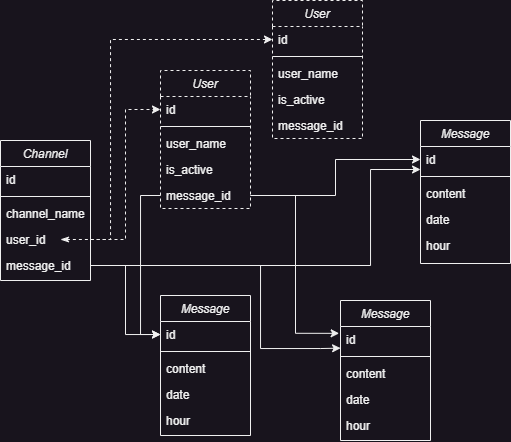

The diagram above was exported from draw.io. Its source (the exported page's mxGraphModel, read from the mxfile embedded in the PNG):
<mxGraphModel dx="1795" dy="561" grid="1" gridSize="10" guides="1" tooltips="1" connect="1" arrows="1" fold="1" page="1" pageScale="1" pageWidth="827" pageHeight="1169" math="0" shadow="0">
  <root>
    <mxCell id="0" />
    <mxCell id="1" parent="0" />
    <mxCell id="25" value="Channel" style="swimlane;fontStyle=2;align=center;verticalAlign=top;childLayout=stackLayout;horizontal=1;startSize=26;horizontalStack=0;resizeParent=1;resizeLast=0;collapsible=1;marginBottom=0;rounded=0;shadow=0;strokeWidth=1;" parent="1" vertex="1">
      <mxGeometry x="-730" y="290" width="90" height="140" as="geometry">
        <mxRectangle x="230" y="140" width="160" height="26" as="alternateBounds" />
      </mxGeometry>
    </mxCell>
    <mxCell id="26" value="id" style="text;align=left;verticalAlign=top;spacingLeft=4;spacingRight=4;overflow=hidden;rotatable=0;points=[[0,0.5],[1,0.5]];portConstraint=eastwest;" parent="25" vertex="1">
      <mxGeometry y="26" width="90" height="26" as="geometry" />
    </mxCell>
    <mxCell id="27" value="" style="line;html=1;strokeWidth=1;align=left;verticalAlign=middle;spacingTop=-1;spacingLeft=3;spacingRight=3;rotatable=0;labelPosition=right;points=[];portConstraint=eastwest;" parent="25" vertex="1">
      <mxGeometry y="52" width="90" height="8" as="geometry" />
    </mxCell>
    <mxCell id="28" value="channel_name" style="text;align=left;verticalAlign=top;spacingLeft=4;spacingRight=4;overflow=hidden;rotatable=0;points=[[0,0.5],[1,0.5]];portConstraint=eastwest;fontStyle=0" parent="25" vertex="1">
      <mxGeometry y="60" width="90" height="26" as="geometry" />
    </mxCell>
    <mxCell id="jBHavIyfg3mKetd-m4gy-39" value="user_id" style="text;align=left;verticalAlign=top;spacingLeft=4;spacingRight=4;overflow=hidden;rotatable=0;points=[[0,0.5],[1,0.5]];portConstraint=eastwest;fontStyle=0" vertex="1" parent="25">
      <mxGeometry y="86" width="90" height="26" as="geometry" />
    </mxCell>
    <mxCell id="jBHavIyfg3mKetd-m4gy-40" value="message_id" style="text;align=left;verticalAlign=top;spacingLeft=4;spacingRight=4;overflow=hidden;rotatable=0;points=[[0,0.5],[1,0.5]];portConstraint=eastwest;fontStyle=0" vertex="1" parent="25">
      <mxGeometry y="112" width="90" height="26" as="geometry" />
    </mxCell>
    <mxCell id="29" value="User" style="swimlane;fontStyle=2;align=center;verticalAlign=top;childLayout=stackLayout;horizontal=1;startSize=26;horizontalStack=0;resizeParent=1;resizeLast=0;collapsible=1;marginBottom=0;rounded=0;shadow=0;strokeWidth=1;dashed=1;" parent="1" vertex="1">
      <mxGeometry x="-570" y="220" width="90" height="138" as="geometry">
        <mxRectangle x="230" y="140" width="160" height="26" as="alternateBounds" />
      </mxGeometry>
    </mxCell>
    <mxCell id="30" value="id" style="text;align=left;verticalAlign=top;spacingLeft=4;spacingRight=4;overflow=hidden;rotatable=0;points=[[0,0.5],[1,0.5]];portConstraint=eastwest;" parent="29" vertex="1">
      <mxGeometry y="26" width="90" height="26" as="geometry" />
    </mxCell>
    <mxCell id="31" value="" style="line;html=1;strokeWidth=1;align=left;verticalAlign=middle;spacingTop=-1;spacingLeft=3;spacingRight=3;rotatable=0;labelPosition=right;points=[];portConstraint=eastwest;" parent="29" vertex="1">
      <mxGeometry y="52" width="90" height="8" as="geometry" />
    </mxCell>
    <mxCell id="32" value="user_name" style="text;align=left;verticalAlign=top;spacingLeft=4;spacingRight=4;overflow=hidden;rotatable=0;points=[[0,0.5],[1,0.5]];portConstraint=eastwest;fontStyle=0" parent="29" vertex="1">
      <mxGeometry y="60" width="90" height="26" as="geometry" />
    </mxCell>
    <mxCell id="33" value="is_active" style="text;align=left;verticalAlign=top;spacingLeft=4;spacingRight=4;overflow=hidden;rotatable=0;points=[[0,0.5],[1,0.5]];portConstraint=eastwest;fontStyle=0" parent="29" vertex="1">
      <mxGeometry y="86" width="90" height="26" as="geometry" />
    </mxCell>
    <mxCell id="jBHavIyfg3mKetd-m4gy-150" value="message_id" style="text;align=left;verticalAlign=top;spacingLeft=4;spacingRight=4;overflow=hidden;rotatable=0;points=[[0,0.5],[1,0.5]];portConstraint=eastwest;fontStyle=0" vertex="1" parent="29">
      <mxGeometry y="112" width="90" height="26" as="geometry" />
    </mxCell>
    <mxCell id="34" value="Message" style="swimlane;fontStyle=2;align=center;verticalAlign=top;childLayout=stackLayout;horizontal=1;startSize=26;horizontalStack=0;resizeParent=1;resizeLast=0;collapsible=1;marginBottom=0;rounded=0;shadow=0;strokeWidth=1;" parent="1" vertex="1">
      <mxGeometry x="-390" y="450" width="90" height="140" as="geometry">
        <mxRectangle x="230" y="140" width="160" height="26" as="alternateBounds" />
      </mxGeometry>
    </mxCell>
    <mxCell id="35" value="id" style="text;align=left;verticalAlign=top;spacingLeft=4;spacingRight=4;overflow=hidden;rotatable=0;points=[[0,0.5],[1,0.5]];portConstraint=eastwest;" parent="34" vertex="1">
      <mxGeometry y="26" width="90" height="26" as="geometry" />
    </mxCell>
    <mxCell id="36" value="" style="line;html=1;strokeWidth=1;align=left;verticalAlign=middle;spacingTop=-1;spacingLeft=3;spacingRight=3;rotatable=0;labelPosition=right;points=[];portConstraint=eastwest;" parent="34" vertex="1">
      <mxGeometry y="52" width="90" height="8" as="geometry" />
    </mxCell>
    <mxCell id="37" value="content" style="text;align=left;verticalAlign=top;spacingLeft=4;spacingRight=4;overflow=hidden;rotatable=0;points=[[0,0.5],[1,0.5]];portConstraint=eastwest;fontStyle=0" parent="34" vertex="1">
      <mxGeometry y="60" width="90" height="26" as="geometry" />
    </mxCell>
    <mxCell id="38" value="date" style="text;align=left;verticalAlign=top;spacingLeft=4;spacingRight=4;overflow=hidden;rotatable=0;points=[[0,0.5],[1,0.5]];portConstraint=eastwest;fontStyle=0" parent="34" vertex="1">
      <mxGeometry y="86" width="90" height="26" as="geometry" />
    </mxCell>
    <mxCell id="39" value="hour" style="text;align=left;verticalAlign=top;spacingLeft=4;spacingRight=4;overflow=hidden;rotatable=0;points=[[0,0.5],[1,0.5]];portConstraint=eastwest;fontStyle=0" parent="34" vertex="1">
      <mxGeometry y="112" width="90" height="26" as="geometry" />
    </mxCell>
    <mxCell id="jBHavIyfg3mKetd-m4gy-65" value="Message" style="swimlane;fontStyle=2;align=center;verticalAlign=top;childLayout=stackLayout;horizontal=1;startSize=26;horizontalStack=0;resizeParent=1;resizeLast=0;collapsible=1;marginBottom=0;rounded=0;shadow=0;strokeWidth=1;" vertex="1" parent="1">
      <mxGeometry x="-570" y="445" width="90" height="140" as="geometry">
        <mxRectangle x="230" y="140" width="160" height="26" as="alternateBounds" />
      </mxGeometry>
    </mxCell>
    <mxCell id="jBHavIyfg3mKetd-m4gy-66" value="id" style="text;align=left;verticalAlign=top;spacingLeft=4;spacingRight=4;overflow=hidden;rotatable=0;points=[[0,0.5],[1,0.5]];portConstraint=eastwest;" vertex="1" parent="jBHavIyfg3mKetd-m4gy-65">
      <mxGeometry y="26" width="90" height="26" as="geometry" />
    </mxCell>
    <mxCell id="jBHavIyfg3mKetd-m4gy-67" value="" style="line;html=1;strokeWidth=1;align=left;verticalAlign=middle;spacingTop=-1;spacingLeft=3;spacingRight=3;rotatable=0;labelPosition=right;points=[];portConstraint=eastwest;" vertex="1" parent="jBHavIyfg3mKetd-m4gy-65">
      <mxGeometry y="52" width="90" height="8" as="geometry" />
    </mxCell>
    <mxCell id="jBHavIyfg3mKetd-m4gy-68" value="content" style="text;align=left;verticalAlign=top;spacingLeft=4;spacingRight=4;overflow=hidden;rotatable=0;points=[[0,0.5],[1,0.5]];portConstraint=eastwest;fontStyle=0" vertex="1" parent="jBHavIyfg3mKetd-m4gy-65">
      <mxGeometry y="60" width="90" height="26" as="geometry" />
    </mxCell>
    <mxCell id="jBHavIyfg3mKetd-m4gy-69" value="date" style="text;align=left;verticalAlign=top;spacingLeft=4;spacingRight=4;overflow=hidden;rotatable=0;points=[[0,0.5],[1,0.5]];portConstraint=eastwest;fontStyle=0" vertex="1" parent="jBHavIyfg3mKetd-m4gy-65">
      <mxGeometry y="86" width="90" height="26" as="geometry" />
    </mxCell>
    <mxCell id="jBHavIyfg3mKetd-m4gy-70" value="hour" style="text;align=left;verticalAlign=top;spacingLeft=4;spacingRight=4;overflow=hidden;rotatable=0;points=[[0,0.5],[1,0.5]];portConstraint=eastwest;fontStyle=0" vertex="1" parent="jBHavIyfg3mKetd-m4gy-65">
      <mxGeometry y="112" width="90" height="26" as="geometry" />
    </mxCell>
    <mxCell id="jBHavIyfg3mKetd-m4gy-71" value="Message" style="swimlane;fontStyle=2;align=center;verticalAlign=top;childLayout=stackLayout;horizontal=1;startSize=26;horizontalStack=0;resizeParent=1;resizeLast=0;collapsible=1;marginBottom=0;rounded=0;shadow=0;strokeWidth=1;" vertex="1" parent="1">
      <mxGeometry x="-310" y="270" width="90" height="143" as="geometry">
        <mxRectangle x="230" y="140" width="160" height="26" as="alternateBounds" />
      </mxGeometry>
    </mxCell>
    <mxCell id="jBHavIyfg3mKetd-m4gy-72" value="id" style="text;align=left;verticalAlign=top;spacingLeft=4;spacingRight=4;overflow=hidden;rotatable=0;points=[[0,0.5],[1,0.5]];portConstraint=eastwest;" vertex="1" parent="jBHavIyfg3mKetd-m4gy-71">
      <mxGeometry y="26" width="90" height="26" as="geometry" />
    </mxCell>
    <mxCell id="jBHavIyfg3mKetd-m4gy-73" value="" style="line;html=1;strokeWidth=1;align=left;verticalAlign=middle;spacingTop=-1;spacingLeft=3;spacingRight=3;rotatable=0;labelPosition=right;points=[];portConstraint=eastwest;" vertex="1" parent="jBHavIyfg3mKetd-m4gy-71">
      <mxGeometry y="52" width="90" height="8" as="geometry" />
    </mxCell>
    <mxCell id="jBHavIyfg3mKetd-m4gy-74" value="content" style="text;align=left;verticalAlign=top;spacingLeft=4;spacingRight=4;overflow=hidden;rotatable=0;points=[[0,0.5],[1,0.5]];portConstraint=eastwest;fontStyle=0" vertex="1" parent="jBHavIyfg3mKetd-m4gy-71">
      <mxGeometry y="60" width="90" height="26" as="geometry" />
    </mxCell>
    <mxCell id="jBHavIyfg3mKetd-m4gy-75" value="date" style="text;align=left;verticalAlign=top;spacingLeft=4;spacingRight=4;overflow=hidden;rotatable=0;points=[[0,0.5],[1,0.5]];portConstraint=eastwest;fontStyle=0" vertex="1" parent="jBHavIyfg3mKetd-m4gy-71">
      <mxGeometry y="86" width="90" height="26" as="geometry" />
    </mxCell>
    <mxCell id="jBHavIyfg3mKetd-m4gy-76" value="hour" style="text;align=left;verticalAlign=top;spacingLeft=4;spacingRight=4;overflow=hidden;rotatable=0;points=[[0,0.5],[1,0.5]];portConstraint=eastwest;fontStyle=0" vertex="1" parent="jBHavIyfg3mKetd-m4gy-71">
      <mxGeometry y="112" width="90" height="26" as="geometry" />
    </mxCell>
    <mxCell id="jBHavIyfg3mKetd-m4gy-110" value="User" style="swimlane;fontStyle=2;align=center;verticalAlign=top;childLayout=stackLayout;horizontal=1;startSize=26;horizontalStack=0;resizeParent=1;resizeLast=0;collapsible=1;marginBottom=0;rounded=0;shadow=0;strokeWidth=1;dashed=1;" vertex="1" parent="1">
      <mxGeometry x="-458" y="150" width="90" height="138" as="geometry">
        <mxRectangle x="230" y="140" width="160" height="26" as="alternateBounds" />
      </mxGeometry>
    </mxCell>
    <mxCell id="jBHavIyfg3mKetd-m4gy-111" value="id" style="text;align=left;verticalAlign=top;spacingLeft=4;spacingRight=4;overflow=hidden;rotatable=0;points=[[0,0.5],[1,0.5]];portConstraint=eastwest;" vertex="1" parent="jBHavIyfg3mKetd-m4gy-110">
      <mxGeometry y="26" width="90" height="26" as="geometry" />
    </mxCell>
    <mxCell id="jBHavIyfg3mKetd-m4gy-112" value="" style="line;html=1;strokeWidth=1;align=left;verticalAlign=middle;spacingTop=-1;spacingLeft=3;spacingRight=3;rotatable=0;labelPosition=right;points=[];portConstraint=eastwest;" vertex="1" parent="jBHavIyfg3mKetd-m4gy-110">
      <mxGeometry y="52" width="90" height="8" as="geometry" />
    </mxCell>
    <mxCell id="jBHavIyfg3mKetd-m4gy-113" value="user_name" style="text;align=left;verticalAlign=top;spacingLeft=4;spacingRight=4;overflow=hidden;rotatable=0;points=[[0,0.5],[1,0.5]];portConstraint=eastwest;fontStyle=0" vertex="1" parent="jBHavIyfg3mKetd-m4gy-110">
      <mxGeometry y="60" width="90" height="26" as="geometry" />
    </mxCell>
    <mxCell id="jBHavIyfg3mKetd-m4gy-114" value="is_active" style="text;align=left;verticalAlign=top;spacingLeft=4;spacingRight=4;overflow=hidden;rotatable=0;points=[[0,0.5],[1,0.5]];portConstraint=eastwest;fontStyle=0" vertex="1" parent="jBHavIyfg3mKetd-m4gy-110">
      <mxGeometry y="86" width="90" height="26" as="geometry" />
    </mxCell>
    <mxCell id="jBHavIyfg3mKetd-m4gy-151" value="message_id" style="text;align=left;verticalAlign=top;spacingLeft=4;spacingRight=4;overflow=hidden;rotatable=0;points=[[0,0.5],[1,0.5]];portConstraint=eastwest;fontStyle=0" vertex="1" parent="jBHavIyfg3mKetd-m4gy-110">
      <mxGeometry y="112" width="90" height="26" as="geometry" />
    </mxCell>
    <mxCell id="jBHavIyfg3mKetd-m4gy-144" style="edgeStyle=orthogonalEdgeStyle;rounded=0;orthogonalLoop=1;jettySize=auto;html=1;entryX=0;entryY=0.5;entryDx=0;entryDy=0;dashed=1;" edge="1" parent="1" source="jBHavIyfg3mKetd-m4gy-39" target="30">
      <mxGeometry relative="1" as="geometry" />
    </mxCell>
    <mxCell id="jBHavIyfg3mKetd-m4gy-145" style="edgeStyle=orthogonalEdgeStyle;rounded=0;orthogonalLoop=1;jettySize=auto;html=1;entryX=0;entryY=0.5;entryDx=0;entryDy=0;dashed=1;startArrow=classicThin;startFill=1;" edge="1" parent="1" target="jBHavIyfg3mKetd-m4gy-111">
      <mxGeometry relative="1" as="geometry">
        <mxPoint x="-670" y="389" as="sourcePoint" />
        <Array as="points">
          <mxPoint x="-620" y="389" />
          <mxPoint x="-620" y="189" />
        </Array>
      </mxGeometry>
    </mxCell>
    <mxCell id="jBHavIyfg3mKetd-m4gy-147" style="edgeStyle=orthogonalEdgeStyle;rounded=0;orthogonalLoop=1;jettySize=auto;html=1;exitX=1;exitY=0.5;exitDx=0;exitDy=0;" edge="1" parent="1" source="jBHavIyfg3mKetd-m4gy-40" target="jBHavIyfg3mKetd-m4gy-66">
      <mxGeometry relative="1" as="geometry" />
    </mxCell>
    <mxCell id="jBHavIyfg3mKetd-m4gy-148" style="edgeStyle=orthogonalEdgeStyle;rounded=0;orthogonalLoop=1;jettySize=auto;html=1;exitX=1;exitY=0.5;exitDx=0;exitDy=0;entryX=0.001;entryY=0.832;entryDx=0;entryDy=0;entryPerimeter=0;" edge="1" parent="1" source="jBHavIyfg3mKetd-m4gy-40" target="35">
      <mxGeometry relative="1" as="geometry">
        <mxPoint x="-410" y="490" as="targetPoint" />
        <Array as="points">
          <mxPoint x="-470" y="415" />
          <mxPoint x="-470" y="498" />
          <mxPoint x="-410" y="498" />
        </Array>
      </mxGeometry>
    </mxCell>
    <mxCell id="jBHavIyfg3mKetd-m4gy-149" style="edgeStyle=orthogonalEdgeStyle;rounded=0;orthogonalLoop=1;jettySize=auto;html=1;entryX=0;entryY=0.923;entryDx=0;entryDy=0;entryPerimeter=0;" edge="1" parent="1" source="jBHavIyfg3mKetd-m4gy-40" target="jBHavIyfg3mKetd-m4gy-72">
      <mxGeometry relative="1" as="geometry">
        <mxPoint x="-360" y="320" as="targetPoint" />
        <Array as="points">
          <mxPoint x="-360" y="415" />
          <mxPoint x="-360" y="319" />
          <mxPoint x="-310" y="319" />
        </Array>
      </mxGeometry>
    </mxCell>
    <mxCell id="jBHavIyfg3mKetd-m4gy-152" style="edgeStyle=orthogonalEdgeStyle;rounded=0;orthogonalLoop=1;jettySize=auto;html=1;exitX=1;exitY=0.5;exitDx=0;exitDy=0;entryX=-0.015;entryY=0.263;entryDx=0;entryDy=0;entryPerimeter=0;" edge="1" parent="1" source="jBHavIyfg3mKetd-m4gy-150" target="35">
      <mxGeometry relative="1" as="geometry">
        <mxPoint x="-420" y="470" as="targetPoint" />
      </mxGeometry>
    </mxCell>
    <mxCell id="jBHavIyfg3mKetd-m4gy-153" style="edgeStyle=orthogonalEdgeStyle;rounded=0;orthogonalLoop=1;jettySize=auto;html=1;exitX=1;exitY=0.5;exitDx=0;exitDy=0;entryX=0;entryY=0.5;entryDx=0;entryDy=0;" edge="1" parent="1" source="jBHavIyfg3mKetd-m4gy-150" target="jBHavIyfg3mKetd-m4gy-72">
      <mxGeometry relative="1" as="geometry" />
    </mxCell>
    <mxCell id="jBHavIyfg3mKetd-m4gy-154" style="edgeStyle=orthogonalEdgeStyle;rounded=0;orthogonalLoop=1;jettySize=auto;html=1;exitX=0;exitY=0.5;exitDx=0;exitDy=0;entryX=0;entryY=0.5;entryDx=0;entryDy=0;" edge="1" parent="1" source="jBHavIyfg3mKetd-m4gy-150" target="jBHavIyfg3mKetd-m4gy-66">
      <mxGeometry relative="1" as="geometry" />
    </mxCell>
  </root>
</mxGraphModel>